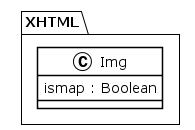

The diagram above was rendered by PlantUML. Its source (embedded in the PNG):
@startuml
!theme plain
package XHTML {
class Img {
	 ismap : Boolean
}
}
@enduml